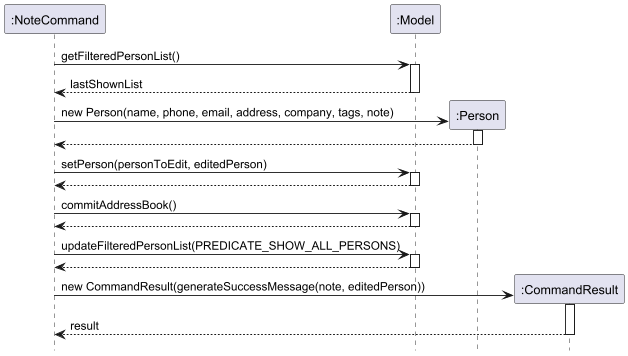

The diagram above was rendered by PlantUML. Its source (embedded in the PNG):
@startuml NoteCommandInternalSequence
hide footbox
skinparam ArrowFontStyle plain

participant ":NoteCommand" as NoteCommand
participant ":Model" as Model
participant ":Person" as EditedPerson
participant ":CommandResult" as CommandResult

NoteCommand -> Model : getFilteredPersonList()
activate Model
Model --> NoteCommand : lastShownList
deactivate Model


create EditedPerson
NoteCommand -> EditedPerson : new Person(name, phone, email, address, company, tags, note)
activate EditedPerson
EditedPerson --> NoteCommand
deactivate EditedPerson

NoteCommand -> Model : setPerson(personToEdit, editedPerson)
activate Model
Model --> NoteCommand
deactivate Model

NoteCommand -> Model : commitAddressBook()
activate Model
Model --> NoteCommand
deactivate Model

NoteCommand -> Model : updateFilteredPersonList(PREDICATE_SHOW_ALL_PERSONS)
activate Model
Model --> NoteCommand
deactivate Model

' CommandResult: create first to reserve top placement, then constructor and activation attached to class box
create CommandResult
NoteCommand -> CommandResult : new CommandResult(generateSuccessMessage(note, editedPerson))
activate CommandResult
CommandResult --> NoteCommand : result
deactivate CommandResult

@enduml